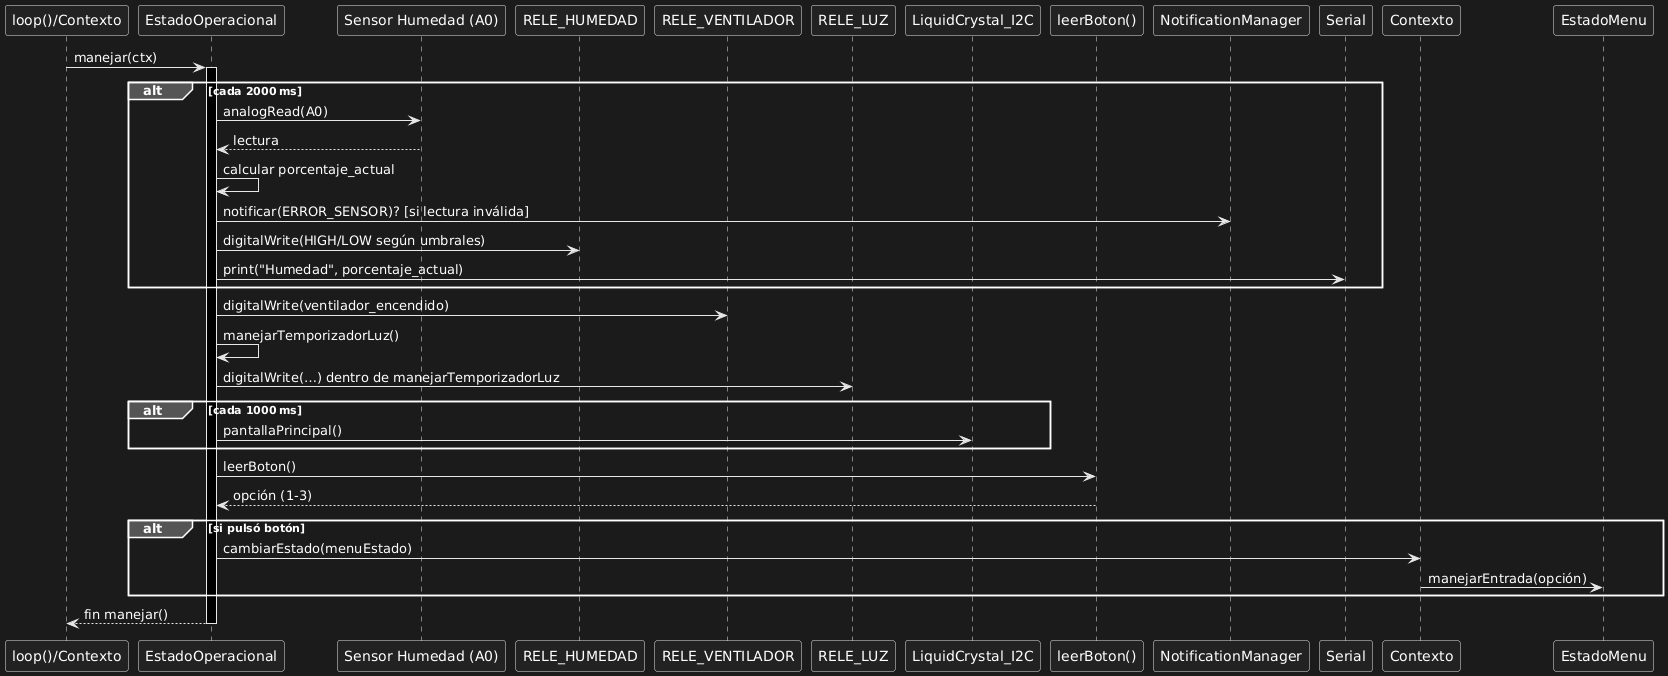

The diagram above was rendered by PlantUML. Its source (embedded in the PNG):
@startuml
participant Loop as "loop()/Contexto"
participant EstadoOp as "EstadoOperacional"
participant Sensor as "Sensor Humedad (A0)"
participant ReléH as "RELE_HUMEDAD"
participant ReléV as "RELE_VENTILADOR"
participant ReléL as "RELE_LUZ"
participant LCD as "LiquidCrystal_I2C"
participant Botones as "leerBoton()"
participant Notif as "NotificationManager"

Loop -> EstadoOp: manejar(ctx)
activate EstadoOp

alt cada 2000 ms
    EstadoOp -> Sensor: analogRead(A0)
    Sensor --> EstadoOp: lectura
    EstadoOp -> EstadoOp: calcular porcentaje_actual
    EstadoOp -> Notif: notificar(ERROR_SENSOR)? [si lectura inválida]
    EstadoOp -> ReléH: digitalWrite(HIGH/LOW según umbrales)
    EstadoOp -> Serial: print("Humedad", porcentaje_actual)
end

EstadoOp -> ReléV: digitalWrite(ventilador_encendido)
EstadoOp -> EstadoOp: manejarTemporizadorLuz()
EstadoOp -> ReléL: digitalWrite(…) dentro de manejarTemporizadorLuz

alt cada 1000 ms
    EstadoOp -> LCD: pantallaPrincipal()
end

EstadoOp -> Botones: leerBoton()
Botones --> EstadoOp: opción (1-3)
alt si pulsó botón
    EstadoOp -> Contexto: cambiarEstado(menuEstado)
    Contexto -> EstadoMenu: manejarEntrada(opción)
end

EstadoOp --> Loop: fin manejar()
deactivate EstadoOp
@enduml